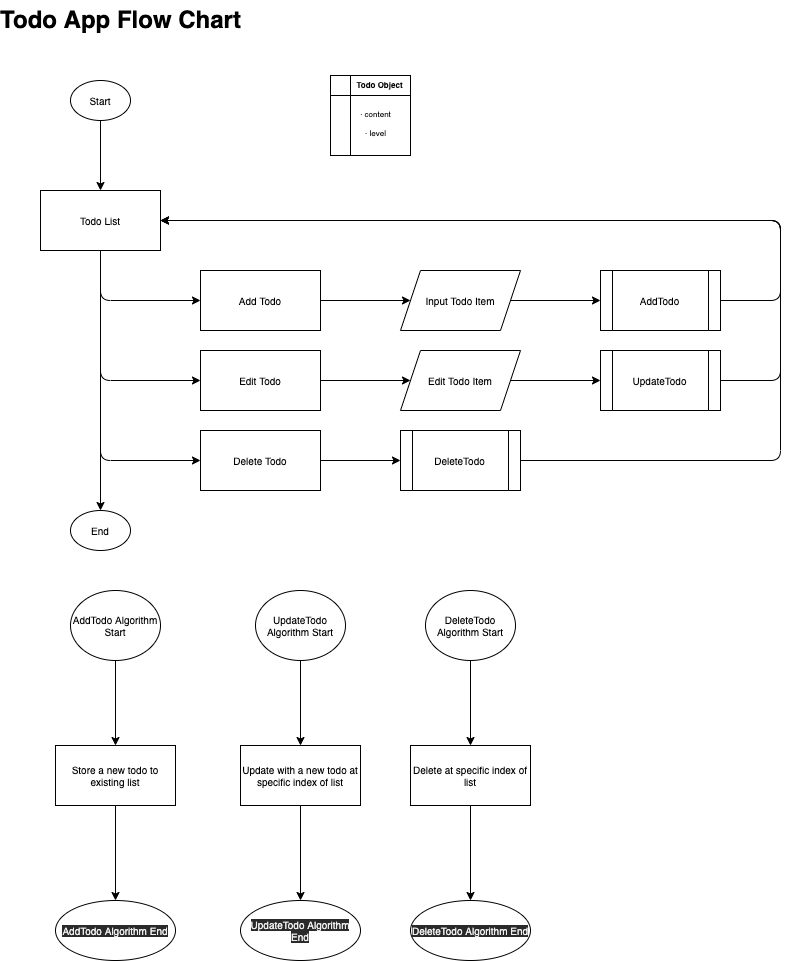

The diagram above was exported from draw.io. Its source (the exported page's mxGraphModel, read from the mxfile embedded in the PNG):
<mxGraphModel dx="651" dy="680" grid="1" gridSize="10" guides="1" tooltips="1" connect="1" arrows="1" fold="1" page="1" pageScale="1" pageWidth="850" pageHeight="1100" math="0" shadow="0">
  <root>
    <mxCell id="0" />
    <mxCell id="1" parent="0" />
    <mxCell id="7" value="" style="edgeStyle=none;html=1;fontSize=10;" parent="1" source="5" target="6" edge="1">
      <mxGeometry relative="1" as="geometry" />
    </mxCell>
    <mxCell id="5" value="Start" style="ellipse;whiteSpace=wrap;html=1;fontSize=10;" parent="1" vertex="1">
      <mxGeometry x="90" y="130" width="60" height="40" as="geometry" />
    </mxCell>
    <mxCell id="13" style="edgeStyle=none;html=1;entryX=0;entryY=0.5;entryDx=0;entryDy=0;fontSize=10;" parent="1" source="6" target="12" edge="1">
      <mxGeometry relative="1" as="geometry">
        <Array as="points">
          <mxPoint x="120" y="350" />
        </Array>
      </mxGeometry>
    </mxCell>
    <mxCell id="15" style="edgeStyle=none;html=1;entryX=0;entryY=0.5;entryDx=0;entryDy=0;fontSize=10;" parent="1" source="6" target="14" edge="1">
      <mxGeometry relative="1" as="geometry">
        <Array as="points">
          <mxPoint x="120" y="430" />
        </Array>
      </mxGeometry>
    </mxCell>
    <mxCell id="17" style="edgeStyle=none;html=1;entryX=0;entryY=0.5;entryDx=0;entryDy=0;fontSize=10;" parent="1" source="6" target="16" edge="1">
      <mxGeometry relative="1" as="geometry">
        <Array as="points">
          <mxPoint x="120" y="510" />
        </Array>
      </mxGeometry>
    </mxCell>
    <mxCell id="39" style="edgeStyle=none;html=1;fontSize=10;" parent="1" source="6" target="38" edge="1">
      <mxGeometry relative="1" as="geometry" />
    </mxCell>
    <mxCell id="6" value="Todo List" style="whiteSpace=wrap;html=1;fontSize=10;" parent="1" vertex="1">
      <mxGeometry x="60" y="240" width="120" height="60" as="geometry" />
    </mxCell>
    <mxCell id="27" value="" style="edgeStyle=none;html=1;fontSize=10;" parent="1" source="12" target="26" edge="1">
      <mxGeometry relative="1" as="geometry" />
    </mxCell>
    <mxCell id="12" value="Add Todo" style="whiteSpace=wrap;html=1;fontSize=10;" parent="1" vertex="1">
      <mxGeometry x="220" y="320" width="120" height="60" as="geometry" />
    </mxCell>
    <mxCell id="31" value="" style="edgeStyle=none;html=1;fontSize=10;" parent="1" source="14" target="30" edge="1">
      <mxGeometry relative="1" as="geometry" />
    </mxCell>
    <mxCell id="14" value="Edit Todo" style="whiteSpace=wrap;html=1;fontSize=10;" parent="1" vertex="1">
      <mxGeometry x="220" y="400" width="120" height="60" as="geometry" />
    </mxCell>
    <mxCell id="37" value="" style="edgeStyle=none;html=1;fontSize=10;" parent="1" source="16" target="36" edge="1">
      <mxGeometry relative="1" as="geometry" />
    </mxCell>
    <mxCell id="16" value="Delete Todo" style="whiteSpace=wrap;html=1;fontSize=10;" parent="1" vertex="1">
      <mxGeometry x="220" y="480" width="120" height="60" as="geometry" />
    </mxCell>
    <mxCell id="29" value="" style="edgeStyle=none;html=1;fontSize=10;" parent="1" source="26" target="28" edge="1">
      <mxGeometry relative="1" as="geometry" />
    </mxCell>
    <mxCell id="26" value="Input Todo Item" style="shape=parallelogram;perimeter=parallelogramPerimeter;whiteSpace=wrap;html=1;fixedSize=1;fontSize=10;" parent="1" vertex="1">
      <mxGeometry x="420" y="320" width="120" height="60" as="geometry" />
    </mxCell>
    <mxCell id="50" style="edgeStyle=none;html=1;entryX=1;entryY=0.5;entryDx=0;entryDy=0;fontSize=8;exitX=1;exitY=0.5;exitDx=0;exitDy=0;" parent="1" source="28" target="6" edge="1">
      <mxGeometry relative="1" as="geometry">
        <Array as="points">
          <mxPoint x="800" y="350" />
          <mxPoint x="800" y="270" />
        </Array>
      </mxGeometry>
    </mxCell>
    <mxCell id="28" value="AddTodo" style="shape=process;whiteSpace=wrap;html=1;backgroundOutline=1;fontSize=10;" parent="1" vertex="1">
      <mxGeometry x="620" y="320" width="120" height="60" as="geometry" />
    </mxCell>
    <mxCell id="33" value="" style="edgeStyle=none;html=1;fontSize=10;" parent="1" source="30" target="32" edge="1">
      <mxGeometry relative="1" as="geometry" />
    </mxCell>
    <mxCell id="30" value="Edit Todo Item" style="shape=parallelogram;perimeter=parallelogramPerimeter;whiteSpace=wrap;html=1;fixedSize=1;fontSize=10;" parent="1" vertex="1">
      <mxGeometry x="420" y="400" width="120" height="60" as="geometry" />
    </mxCell>
    <mxCell id="51" style="edgeStyle=none;html=1;entryX=1;entryY=0.5;entryDx=0;entryDy=0;fontSize=8;" parent="1" source="32" target="6" edge="1">
      <mxGeometry relative="1" as="geometry">
        <Array as="points">
          <mxPoint x="800" y="430" />
          <mxPoint x="800" y="270" />
        </Array>
      </mxGeometry>
    </mxCell>
    <mxCell id="32" value="UpdateTodo" style="shape=process;whiteSpace=wrap;html=1;backgroundOutline=1;fontSize=10;" parent="1" vertex="1">
      <mxGeometry x="620" y="400" width="120" height="60" as="geometry" />
    </mxCell>
    <mxCell id="52" style="edgeStyle=none;html=1;entryX=1;entryY=0.5;entryDx=0;entryDy=0;fontSize=8;" parent="1" source="36" target="6" edge="1">
      <mxGeometry relative="1" as="geometry">
        <Array as="points">
          <mxPoint x="800" y="510" />
          <mxPoint x="800" y="270" />
        </Array>
      </mxGeometry>
    </mxCell>
    <mxCell id="36" value="DeleteTodo" style="shape=process;whiteSpace=wrap;html=1;backgroundOutline=1;fontSize=10;" parent="1" vertex="1">
      <mxGeometry x="420" y="480" width="120" height="60" as="geometry" />
    </mxCell>
    <mxCell id="38" value="End" style="ellipse;whiteSpace=wrap;html=1;fontSize=10;" parent="1" vertex="1">
      <mxGeometry x="90" y="560" width="60" height="40" as="geometry" />
    </mxCell>
    <mxCell id="45" value="Todo App Flow Chart" style="text;strokeColor=none;fillColor=none;html=1;fontSize=24;fontStyle=1;verticalAlign=middle;align=center;" parent="1" vertex="1">
      <mxGeometry x="90" y="50" width="100" height="40" as="geometry" />
    </mxCell>
    <mxCell id="48" value="" style="group" parent="1" vertex="1" connectable="0">
      <mxGeometry x="350" y="120" width="80" height="85" as="geometry" />
    </mxCell>
    <mxCell id="40" value="" style="shape=internalStorage;whiteSpace=wrap;html=1;backgroundOutline=1;fontSize=10;" parent="48" vertex="1">
      <mxGeometry y="5" width="80" height="80" as="geometry" />
    </mxCell>
    <mxCell id="41" value="&lt;font style=&quot;font-size: 8px&quot;&gt;Todo Object&lt;/font&gt;" style="text;strokeColor=none;fillColor=none;html=1;fontSize=24;fontStyle=1;verticalAlign=middle;align=center;" parent="48" vertex="1">
      <mxGeometry x="24.25" width="48.5" height="20" as="geometry" />
    </mxCell>
    <mxCell id="42" value="&lt;font style=&quot;font-weight: normal ; font-size: 8px&quot;&gt;· content&lt;/font&gt;" style="text;strokeColor=none;fillColor=none;html=1;fontSize=24;fontStyle=1;verticalAlign=middle;align=center;" parent="48" vertex="1">
      <mxGeometry x="24.25" y="30" width="41.5" height="19" as="geometry" />
    </mxCell>
    <mxCell id="43" value="&lt;font style=&quot;font-weight: normal ; font-size: 8px&quot;&gt;· level&lt;/font&gt;" style="text;strokeColor=none;fillColor=none;html=1;fontSize=24;fontStyle=1;verticalAlign=middle;align=center;" parent="48" vertex="1">
      <mxGeometry x="24.25" y="50" width="41.5" height="15" as="geometry" />
    </mxCell>
    <mxCell id="56" value="" style="edgeStyle=none;html=1;fontSize=8;" parent="1" source="53" target="55" edge="1">
      <mxGeometry relative="1" as="geometry" />
    </mxCell>
    <mxCell id="53" value="AddTodo Algorithm Start" style="ellipse;whiteSpace=wrap;html=1;fontSize=10;" parent="1" vertex="1">
      <mxGeometry x="90" y="640" width="90" height="70" as="geometry" />
    </mxCell>
    <mxCell id="58" value="" style="edgeStyle=none;html=1;fontSize=8;entryX=0.5;entryY=0;entryDx=0;entryDy=0;" parent="1" source="55" target="81" edge="1">
      <mxGeometry relative="1" as="geometry">
        <mxPoint x="135" y="890" as="targetPoint" />
      </mxGeometry>
    </mxCell>
    <mxCell id="55" value="Store a new todo to existing list" style="whiteSpace=wrap;html=1;fontSize=10;" parent="1" vertex="1">
      <mxGeometry x="75" y="795" width="120" height="60" as="geometry" />
    </mxCell>
    <mxCell id="63" value="" style="edgeStyle=none;html=1;fontSize=8;" parent="1" source="64" target="66" edge="1">
      <mxGeometry relative="1" as="geometry" />
    </mxCell>
    <mxCell id="64" value="UpdateTodo Algorithm Start" style="ellipse;whiteSpace=wrap;html=1;fontSize=10;" parent="1" vertex="1">
      <mxGeometry x="275" y="640" width="90" height="70" as="geometry" />
    </mxCell>
    <mxCell id="91" style="edgeStyle=none;html=1;entryX=0.5;entryY=0;entryDx=0;entryDy=0;" edge="1" parent="1" source="66" target="85">
      <mxGeometry relative="1" as="geometry" />
    </mxCell>
    <mxCell id="66" value="Update with a new todo at specific index of list" style="whiteSpace=wrap;html=1;fontSize=10;" parent="1" vertex="1">
      <mxGeometry x="260" y="795" width="120" height="60" as="geometry" />
    </mxCell>
    <mxCell id="72" value="" style="edgeStyle=none;html=1;fontSize=8;" parent="1" source="73" target="75" edge="1">
      <mxGeometry relative="1" as="geometry" />
    </mxCell>
    <mxCell id="73" value="DeleteTodo Algorithm Start" style="ellipse;whiteSpace=wrap;html=1;fontSize=10;" parent="1" vertex="1">
      <mxGeometry x="445" y="640" width="90" height="70" as="geometry" />
    </mxCell>
    <mxCell id="90" style="edgeStyle=none;html=1;" edge="1" parent="1" source="75" target="88">
      <mxGeometry relative="1" as="geometry" />
    </mxCell>
    <mxCell id="75" value="Delete at specific index of list" style="whiteSpace=wrap;html=1;fontSize=10;" parent="1" vertex="1">
      <mxGeometry x="430" y="795" width="120" height="60" as="geometry" />
    </mxCell>
    <mxCell id="81" value="&lt;span style=&quot;color: rgb(240 , 240 , 240) ; font-family: &amp;#34;helvetica&amp;#34; ; font-size: 10px ; font-style: normal ; font-weight: 400 ; letter-spacing: normal ; text-align: center ; text-indent: 0px ; text-transform: none ; word-spacing: 0px ; background-color: rgb(42 , 42 , 42) ; display: inline ; float: none&quot;&gt;AddTodo Algorithm End&lt;/span&gt;" style="ellipse;whiteSpace=wrap;html=1;fontSize=10;" parent="1" vertex="1">
      <mxGeometry x="75" y="950" width="120" height="60" as="geometry" />
    </mxCell>
    <mxCell id="85" value="&lt;span style=&quot;color: rgb(240 , 240 , 240) ; font-family: &amp;#34;helvetica&amp;#34; ; font-size: 10px ; font-style: normal ; font-weight: 400 ; letter-spacing: normal ; text-align: center ; text-indent: 0px ; text-transform: none ; word-spacing: 0px ; background-color: rgb(42 , 42 , 42) ; display: inline ; float: none&quot;&gt;UpdateTodo Algorithm End&lt;/span&gt;" style="ellipse;whiteSpace=wrap;html=1;fontSize=10;" parent="1" vertex="1">
      <mxGeometry x="260" y="950" width="120" height="60" as="geometry" />
    </mxCell>
    <mxCell id="88" value="&lt;span style=&quot;color: rgb(240 , 240 , 240) ; font-family: &amp;#34;helvetica&amp;#34; ; font-size: 10px ; font-style: normal ; font-weight: 400 ; letter-spacing: normal ; text-align: center ; text-indent: 0px ; text-transform: none ; word-spacing: 0px ; background-color: rgb(42 , 42 , 42) ; display: inline ; float: none&quot;&gt;DeleteTodo Algorithm End&lt;/span&gt;" style="ellipse;whiteSpace=wrap;html=1;fontSize=10;" parent="1" vertex="1">
      <mxGeometry x="430" y="950" width="120" height="60" as="geometry" />
    </mxCell>
  </root>
</mxGraphModel>